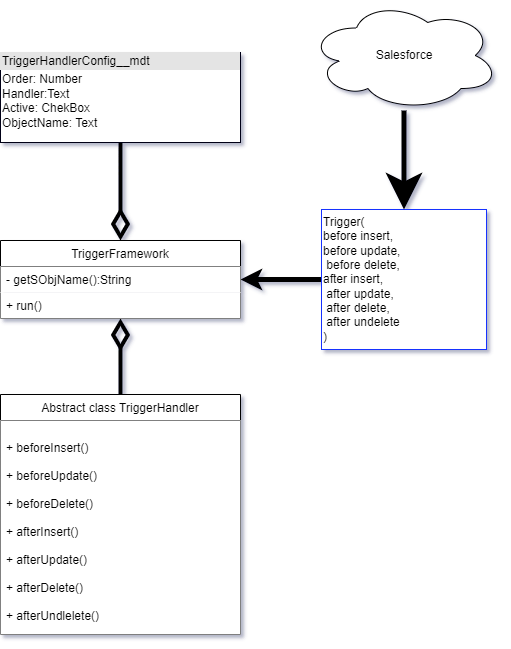

The diagram above was exported from draw.io. Its source (the exported page's mxGraphModel, read from the mxfile embedded in the PNG):
<mxGraphModel dx="1038" dy="641" grid="0" gridSize="10" guides="1" tooltips="1" connect="1" arrows="1" fold="1" page="1" pageScale="1" pageWidth="583" pageHeight="827" background="#ffffff" math="0" shadow="1">
  <root>
    <mxCell id="0" />
    <mxCell id="1" parent="0" />
    <mxCell id="1xyOFDfZOMV5ffJsEA7u-1" style="edgeStyle=orthogonalEdgeStyle;rounded=0;sketch=0;orthogonalLoop=1;jettySize=auto;html=1;exitX=0;exitY=0.5;exitDx=0;exitDy=0;shadow=0;strokeWidth=5;" edge="1" parent="1" source="1ePrj7PPL4MbrCdSIR-b-6" target="tH5cjsrxTBaHHHFW1I-6-26">
      <mxGeometry relative="1" as="geometry" />
    </mxCell>
    <mxCell id="1ePrj7PPL4MbrCdSIR-b-6" value="Trigger(&lt;br&gt;before insert, &lt;br&gt;before update,&lt;br&gt;&amp;nbsp;before delete, &lt;br&gt;after insert,&lt;br&gt;&amp;nbsp;after update,&lt;br&gt;&amp;nbsp;after delete,&lt;br&gt;&amp;nbsp;after undelete&lt;br&gt;)" style="html=1;strokeColor=#1930FF;align=left;" parent="1" vertex="1">
      <mxGeometry x="354" y="209" width="165" height="140" as="geometry" />
    </mxCell>
    <mxCell id="1ePrj7PPL4MbrCdSIR-b-22" style="edgeStyle=orthogonalEdgeStyle;rounded=0;orthogonalLoop=1;jettySize=auto;html=1;endSize=21;strokeWidth=5;" parent="1" source="1ePrj7PPL4MbrCdSIR-b-21" target="1ePrj7PPL4MbrCdSIR-b-6" edge="1">
      <mxGeometry relative="1" as="geometry" />
    </mxCell>
    <mxCell id="1ePrj7PPL4MbrCdSIR-b-21" value="Salesforce" style="ellipse;shape=cloud;whiteSpace=wrap;html=1;" parent="1" vertex="1">
      <mxGeometry x="341.5" width="190" height="110" as="geometry" />
    </mxCell>
    <mxCell id="tH5cjsrxTBaHHHFW1I-6-29" style="edgeStyle=orthogonalEdgeStyle;rounded=0;orthogonalLoop=1;jettySize=auto;html=1;exitX=0.5;exitY=1;exitDx=0;exitDy=0;entryX=0.5;entryY=0;entryDx=0;entryDy=0;endArrow=diamondThin;endFill=0;endSize=21;targetPerimeterSpacing=6;strokeWidth=4;shadow=0;sketch=0;" parent="1" source="1ePrj7PPL4MbrCdSIR-b-96" target="tH5cjsrxTBaHHHFW1I-6-25" edge="1">
      <mxGeometry relative="1" as="geometry" />
    </mxCell>
    <mxCell id="1ePrj7PPL4MbrCdSIR-b-96" value="&lt;div style=&quot;box-sizing: border-box ; width: 100% ; background: #e4e4e4 ; padding: 2px&quot;&gt;TriggerHandlerConfig__mdt&lt;/div&gt;&lt;table style=&quot;width: 100% ; font-size: 1em&quot; cellpadding=&quot;2&quot; cellspacing=&quot;0&quot;&gt;&lt;tbody&gt;&lt;tr&gt;&lt;td&gt;Order: Number&lt;br&gt;Handler:Text&lt;br&gt;Active: ChekBox&lt;br&gt;ObjectName: Text&lt;/td&gt;&lt;td&gt;&lt;br&gt;&lt;/td&gt;&lt;/tr&gt;&lt;tr&gt;&lt;td&gt;&lt;br&gt;&lt;/td&gt;&lt;td&gt;&lt;br&gt;&lt;/td&gt;&lt;/tr&gt;&lt;tr&gt;&lt;td&gt;&lt;/td&gt;&lt;td&gt;&lt;br&gt;&lt;/td&gt;&lt;/tr&gt;&lt;/tbody&gt;&lt;/table&gt;" style="verticalAlign=top;align=left;overflow=fill;html=1;strokeColor=#030617;" parent="1" vertex="1">
      <mxGeometry x="33" y="52" width="240" height="90" as="geometry" />
    </mxCell>
    <mxCell id="tH5cjsrxTBaHHHFW1I-6-30" style="edgeStyle=orthogonalEdgeStyle;rounded=0;orthogonalLoop=1;jettySize=auto;html=1;entryX=0.5;entryY=1;entryDx=0;entryDy=0;endArrow=diamondThin;endFill=0;endSize=21;targetPerimeterSpacing=6;strokeWidth=4;" parent="1" source="tH5cjsrxTBaHHHFW1I-6-5" target="tH5cjsrxTBaHHHFW1I-6-25" edge="1">
      <mxGeometry relative="1" as="geometry">
        <mxPoint x="280" y="334.52" as="targetPoint" />
      </mxGeometry>
    </mxCell>
    <mxCell id="tH5cjsrxTBaHHHFW1I-6-5" value="Abstract class TriggerHandler" style="swimlane;fontStyle=0;childLayout=stackLayout;horizontal=1;startSize=26;fillColor=default;horizontalStack=0;resizeParent=1;resizeParentMax=0;resizeLast=0;collapsible=1;marginBottom=0;" parent="1" vertex="1">
      <mxGeometry x="33" y="394" width="240" height="240" as="geometry" />
    </mxCell>
    <mxCell id="tH5cjsrxTBaHHHFW1I-6-6" value="&#10;+ beforeInsert()&#10;&#10;+ beforeUpdate()&#10;&#10;+ beforeDelete()&#10;&#10;+ afterInsert()&#10;&#10;+ afterUpdate()&#10;&#10;+ afterDelete()&#10;&#10;+ afterUndlelete()" style="text;strokeColor=none;fillColor=default;align=left;verticalAlign=top;spacingLeft=4;spacingRight=4;overflow=hidden;rotatable=0;points=[[0,0.5],[1,0.5]];portConstraint=eastwest;" parent="tH5cjsrxTBaHHHFW1I-6-5" vertex="1">
      <mxGeometry y="26" width="240" height="214" as="geometry" />
    </mxCell>
    <mxCell id="tH5cjsrxTBaHHHFW1I-6-25" value="TriggerFramework" style="swimlane;fontStyle=0;childLayout=stackLayout;horizontal=1;startSize=26;fillColor=default;horizontalStack=0;resizeParent=1;resizeParentMax=0;resizeLast=0;collapsible=1;marginBottom=0;" parent="1" vertex="1">
      <mxGeometry x="33" y="240" width="240" height="78" as="geometry" />
    </mxCell>
    <mxCell id="tH5cjsrxTBaHHHFW1I-6-26" value="- getSObjName():String" style="text;strokeColor=none;fillColor=default;align=left;verticalAlign=top;spacingLeft=4;spacingRight=4;overflow=hidden;rotatable=0;points=[[0,0.5],[1,0.5]];portConstraint=eastwest;" parent="tH5cjsrxTBaHHHFW1I-6-25" vertex="1">
      <mxGeometry y="26" width="240" height="26" as="geometry" />
    </mxCell>
    <mxCell id="tH5cjsrxTBaHHHFW1I-6-27" value="+ run()" style="text;strokeColor=none;fillColor=default;align=left;verticalAlign=top;spacingLeft=4;spacingRight=4;overflow=hidden;rotatable=0;points=[[0,0.5],[1,0.5]];portConstraint=eastwest;" parent="tH5cjsrxTBaHHHFW1I-6-25" vertex="1">
      <mxGeometry y="52" width="240" height="26" as="geometry" />
    </mxCell>
  </root>
</mxGraphModel>